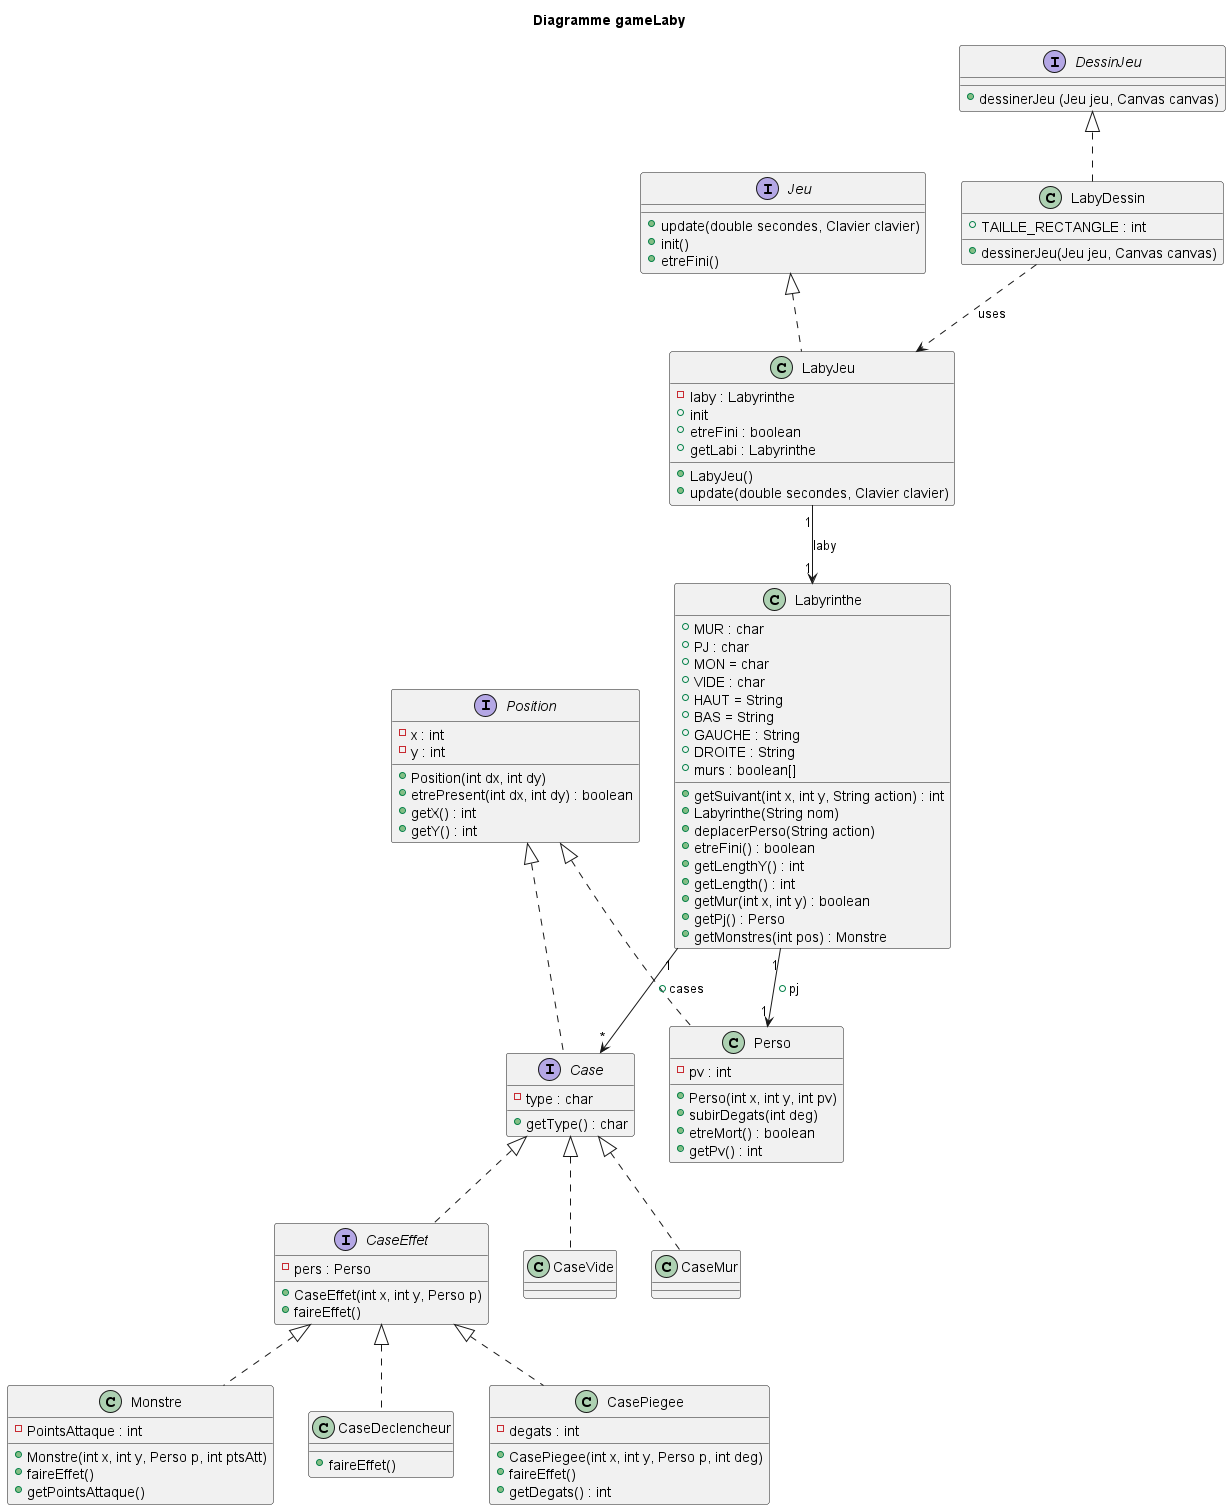

The diagram above was rendered by PlantUML. Its source (embedded in the PNG):
@startuml
'https://plantuml.com/class-diagram

title Diagramme gameLaby

interface Jeu {
    +update(double secondes, Clavier clavier)
    +init()
    +etreFini()
    }

interface DessinJeu {
    +dessinerJeu (Jeu jeu, Canvas canvas)
    }



class LabyDessin{
    +TAILLE_RECTANGLE : int
    +dessinerJeu(Jeu jeu, Canvas canvas)
}

class LabyJeu{
    -laby : Labyrinthe
    +LabyJeu()
    +update(double secondes, Clavier clavier)
    +init
    +etreFini : boolean
    +getLabi : Labyrinthe
    }

interface Position{
    -x : int
    -y : int
    +Position(int dx, int dy)
    +etrePresent(int dx, int dy) : boolean
    +getX() : int
    +getY() : int
    }

interface Case {
    - type : char

    +getType() : char

    }

interface CaseEffet {
    -pers : Perso
    +CaseEffet(int x, int y, Perso p)
    +faireEffet()

}

class Perso {
    -pv : int
    +Perso(int x, int y, int pv)
    +subirDegats(int deg)
    +etreMort() : boolean
    +getPv() : int
}

class Monstre {
    -PointsAttaque : int
    +Monstre(int x, int y, Perso p, int ptsAtt)
    +faireEffet()
    +getPointsAttaque()
}

class Labyrinthe{
    +MUR : char
    +PJ : char
    +MON = char
    +VIDE : char
    +HAUT = String
    +BAS = String
    +GAUCHE : String
    +DROITE : String
    +murs : boolean[]
    +getSuivant(int x, int y, String action) : int
    +Labyrinthe(String nom)
    +deplacerPerso(String action)
    +etreFini() : boolean
     +getLengthY() : int
     +getLength() : int
     +getMur(int x, int y) : boolean
     +getPj() : Perso
     +getMonstres(int pos) : Monstre


    }

class CaseVide {

}

class CaseMur {

}

class CaseDeclencheur {
    +faireEffet()

}

class CasePiegee {
    -degats : int
    +CasePiegee(int x, int y, Perso p, int deg)
    +faireEffet()
    +getDegats() : int

}


DessinJeu <|.. LabyDessin
Jeu <|.. LabyJeu
Position <|.. Perso
Position <|.. Case
CaseEffet <|.. Monstre
Case <|.. CaseEffet
Labyrinthe "1" --> "1" Perso : +pj
Labyrinthe "1" --> "*" Case : +cases
LabyDessin ..> LabyJeu : uses
LabyJeu "1" --> "1" Labyrinthe : laby
Case <|.. CaseVide
Case <|.. CaseMur
CaseEffet <|.. CaseDeclencheur
CaseEffet <|.. CasePiegee


@enduml